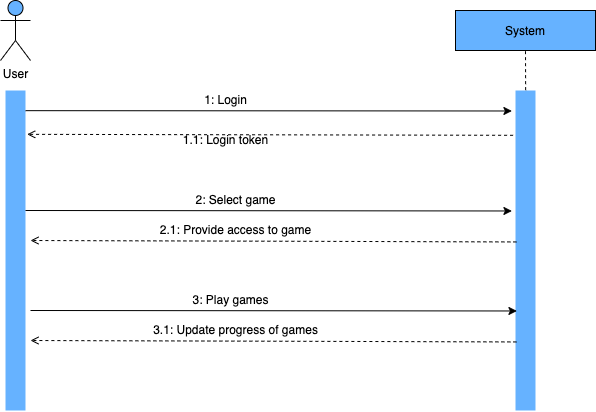

The diagram above was exported from draw.io. Its source (the exported page's mxGraphModel, read from the mxfile embedded in the PNG):
<mxGraphModel dx="1113" dy="693" grid="1" gridSize="10" guides="1" tooltips="1" connect="1" arrows="1" fold="1" page="1" pageScale="1" pageWidth="827" pageHeight="1169" math="0" shadow="0">
  <root>
    <mxCell id="0" />
    <mxCell id="1" parent="0" />
    <mxCell id="_XrAzA1teMEQRGMrZSTQ-1" value="" style="html=1;points=[];perimeter=orthogonalPerimeter;fillColor=#66B2FF;strokeColor=none;align=left;verticalAlign=top;spacingLeft=10;" vertex="1" parent="1">
      <mxGeometry x="80" y="190" width="20" height="320" as="geometry" />
    </mxCell>
    <mxCell id="_XrAzA1teMEQRGMrZSTQ-2" value="User" style="shape=umlActor;verticalLabelPosition=bottom;verticalAlign=top;html=1;fillColor=#66B2FF;" vertex="1" parent="1">
      <mxGeometry x="75" y="100" width="30" height="60" as="geometry" />
    </mxCell>
    <mxCell id="_XrAzA1teMEQRGMrZSTQ-3" value="" style="html=1;points=[];perimeter=orthogonalPerimeter;fillColor=#66B2FF;strokeColor=none;align=left;verticalAlign=top;spacingLeft=10;" vertex="1" parent="1">
      <mxGeometry x="590" y="190" width="20" height="320" as="geometry" />
    </mxCell>
    <mxCell id="_XrAzA1teMEQRGMrZSTQ-4" value="System" style="text;align=center;verticalAlign=middle;dashed=0;fillColor=#66B2FF;strokeColor=#000000;fontColor=#000000;" vertex="1" parent="1">
      <mxGeometry x="530" y="110" width="140" height="40" as="geometry" />
    </mxCell>
    <mxCell id="_XrAzA1teMEQRGMrZSTQ-5" value="" style="endArrow=none;dashed=1;html=1;rounded=0;fontColor=#000000;entryX=0.5;entryY=1;entryDx=0;entryDy=0;exitX=0.507;exitY=-0.001;exitDx=0;exitDy=0;exitPerimeter=0;" edge="1" parent="1" source="_XrAzA1teMEQRGMrZSTQ-3" target="_XrAzA1teMEQRGMrZSTQ-4">
      <mxGeometry width="50" height="50" relative="1" as="geometry">
        <mxPoint x="520" y="210" as="sourcePoint" />
        <mxPoint x="570" y="160" as="targetPoint" />
      </mxGeometry>
    </mxCell>
    <mxCell id="_XrAzA1teMEQRGMrZSTQ-6" value="" style="endArrow=classic;html=1;rounded=0;fontColor=#000000;exitX=1;exitY=0.063;exitDx=0;exitDy=0;exitPerimeter=0;entryX=-0.179;entryY=0.064;entryDx=0;entryDy=0;entryPerimeter=0;" edge="1" parent="1" source="_XrAzA1teMEQRGMrZSTQ-1" target="_XrAzA1teMEQRGMrZSTQ-3">
      <mxGeometry width="50" height="50" relative="1" as="geometry">
        <mxPoint x="260" y="260" as="sourcePoint" />
        <mxPoint x="310" y="210" as="targetPoint" />
      </mxGeometry>
    </mxCell>
    <mxCell id="_XrAzA1teMEQRGMrZSTQ-7" value="1: Login" style="text;html=1;align=center;verticalAlign=middle;resizable=0;points=[];autosize=1;strokeColor=none;fillColor=none;fontColor=#000000;" vertex="1" parent="1">
      <mxGeometry x="270" y="190" width="60" height="20" as="geometry" />
    </mxCell>
    <mxCell id="_XrAzA1teMEQRGMrZSTQ-8" value="" style="endArrow=open;html=1;rounded=0;fontColor=#000000;entryX=1.085;entryY=0.137;entryDx=0;entryDy=0;entryPerimeter=0;exitX=-0.121;exitY=0.14;exitDx=0;exitDy=0;exitPerimeter=0;dashed=1;endFill=0;" edge="1" parent="1" source="_XrAzA1teMEQRGMrZSTQ-3" target="_XrAzA1teMEQRGMrZSTQ-1">
      <mxGeometry width="50" height="50" relative="1" as="geometry">
        <mxPoint x="250" y="400" as="sourcePoint" />
        <mxPoint x="300" y="350" as="targetPoint" />
      </mxGeometry>
    </mxCell>
    <mxCell id="_XrAzA1teMEQRGMrZSTQ-9" value="1.1: Login token" style="text;html=1;align=center;verticalAlign=middle;resizable=0;points=[];autosize=1;strokeColor=none;fillColor=none;fontColor=#000000;" vertex="1" parent="1">
      <mxGeometry x="250" y="230" width="100" height="20" as="geometry" />
    </mxCell>
    <mxCell id="_XrAzA1teMEQRGMrZSTQ-10" value="" style="endArrow=classic;html=1;rounded=0;fontColor=#000000;exitX=1;exitY=0.063;exitDx=0;exitDy=0;exitPerimeter=0;entryX=-0.179;entryY=0.064;entryDx=0;entryDy=0;entryPerimeter=0;" edge="1" parent="1">
      <mxGeometry width="50" height="50" relative="1" as="geometry">
        <mxPoint x="100" y="310" as="sourcePoint" />
        <mxPoint x="586.4200000000001" y="310.48" as="targetPoint" />
      </mxGeometry>
    </mxCell>
    <mxCell id="_XrAzA1teMEQRGMrZSTQ-11" value="2: Select game" style="text;html=1;align=center;verticalAlign=middle;resizable=0;points=[];autosize=1;strokeColor=none;fillColor=none;fontColor=#000000;" vertex="1" parent="1">
      <mxGeometry x="260" y="290" width="100" height="20" as="geometry" />
    </mxCell>
    <mxCell id="_XrAzA1teMEQRGMrZSTQ-12" value="" style="endArrow=open;html=1;rounded=0;fontColor=#000000;entryX=1.085;entryY=0.137;entryDx=0;entryDy=0;entryPerimeter=0;exitX=-0.121;exitY=0.14;exitDx=0;exitDy=0;exitPerimeter=0;dashed=1;endFill=0;" edge="1" parent="1">
      <mxGeometry width="50" height="50" relative="1" as="geometry">
        <mxPoint x="590.8799999999999" y="341.44000000000005" as="sourcePoint" />
        <mxPoint x="104.99999999999982" y="340" as="targetPoint" />
      </mxGeometry>
    </mxCell>
    <mxCell id="_XrAzA1teMEQRGMrZSTQ-13" value="2.1: Provide access to game" style="text;html=1;align=center;verticalAlign=middle;resizable=0;points=[];autosize=1;strokeColor=none;fillColor=none;fontColor=#000000;" vertex="1" parent="1">
      <mxGeometry x="225" y="320" width="170" height="20" as="geometry" />
    </mxCell>
    <mxCell id="_XrAzA1teMEQRGMrZSTQ-14" value="" style="endArrow=classic;html=1;rounded=0;fontColor=#000000;exitX=1;exitY=0.063;exitDx=0;exitDy=0;exitPerimeter=0;entryX=-0.179;entryY=0.064;entryDx=0;entryDy=0;entryPerimeter=0;" edge="1" parent="1">
      <mxGeometry width="50" height="50" relative="1" as="geometry">
        <mxPoint x="105" y="410" as="sourcePoint" />
        <mxPoint x="591.4200000000001" y="410.48" as="targetPoint" />
      </mxGeometry>
    </mxCell>
    <mxCell id="_XrAzA1teMEQRGMrZSTQ-15" value="3: Play games" style="text;html=1;align=center;verticalAlign=middle;resizable=0;points=[];autosize=1;strokeColor=none;fillColor=none;fontColor=#000000;" vertex="1" parent="1">
      <mxGeometry x="260" y="390" width="90" height="20" as="geometry" />
    </mxCell>
    <mxCell id="_XrAzA1teMEQRGMrZSTQ-16" value="" style="endArrow=open;html=1;rounded=0;fontColor=#000000;entryX=1.085;entryY=0.137;entryDx=0;entryDy=0;entryPerimeter=0;exitX=-0.121;exitY=0.14;exitDx=0;exitDy=0;exitPerimeter=0;dashed=1;endFill=0;" edge="1" parent="1">
      <mxGeometry width="50" height="50" relative="1" as="geometry">
        <mxPoint x="590.8799999999999" y="441.44000000000005" as="sourcePoint" />
        <mxPoint x="104.99999999999977" y="440" as="targetPoint" />
      </mxGeometry>
    </mxCell>
    <mxCell id="_XrAzA1teMEQRGMrZSTQ-17" value="3.1: Update progress of games" style="text;html=1;align=center;verticalAlign=middle;resizable=0;points=[];autosize=1;strokeColor=none;fillColor=none;fontColor=#000000;" vertex="1" parent="1">
      <mxGeometry x="220" y="420" width="180" height="20" as="geometry" />
    </mxCell>
  </root>
</mxGraphModel>